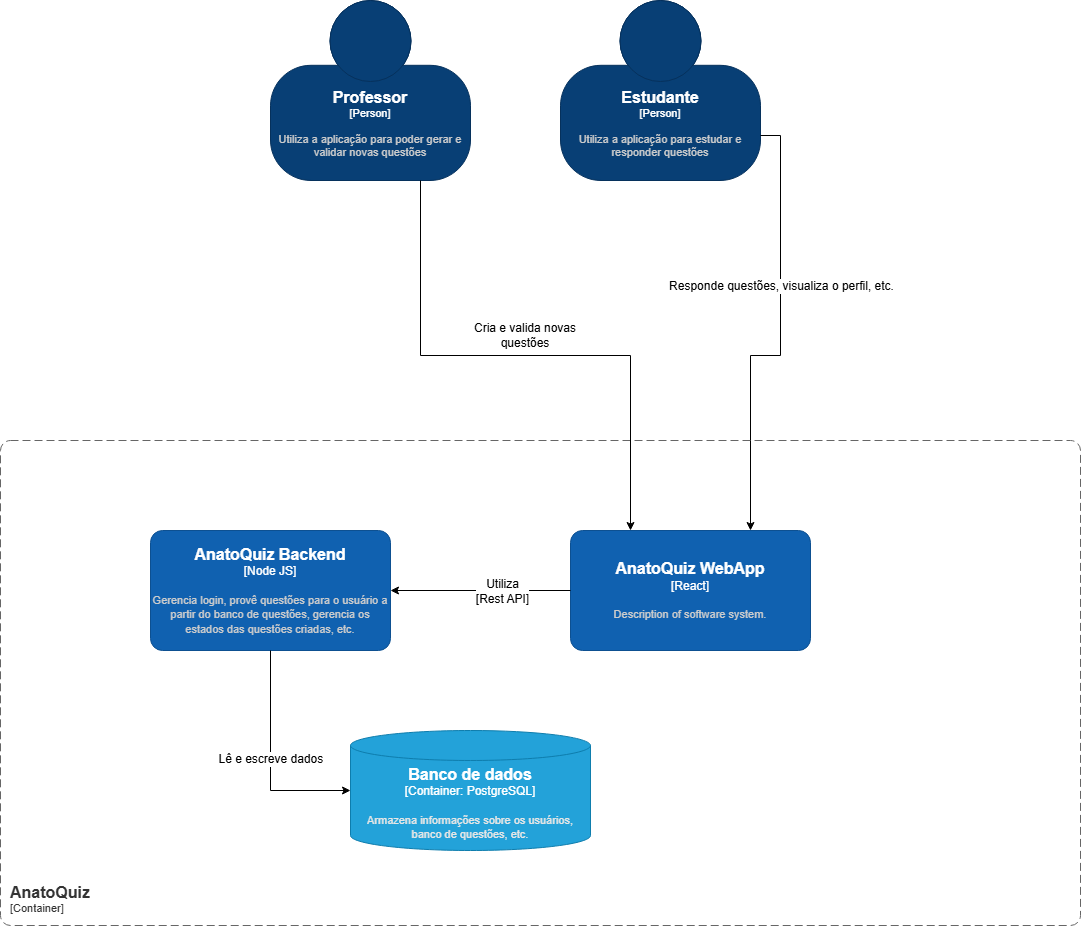

The diagram above was exported from draw.io. Its source (the exported page's mxGraphModel, read from the mxfile embedded in the PNG):
<mxGraphModel dx="1768" dy="981" grid="1" gridSize="10" guides="1" tooltips="1" connect="1" arrows="1" fold="1" page="1" pageScale="1" pageWidth="827" pageHeight="1169" math="0" shadow="0">
  <root>
    <mxCell id="0" />
    <mxCell id="1" parent="0" />
    <object placeholders="1" c4Name="Professor" c4Type="Person" c4Description="Utiliza a aplicação para poder gerar e validar novas questões" label="&lt;font style=&quot;font-size: 16px&quot;&gt;&lt;b&gt;%c4Name%&lt;/b&gt;&lt;/font&gt;&lt;div&gt;[%c4Type%]&lt;/div&gt;&lt;br&gt;&lt;div&gt;&lt;font style=&quot;font-size: 11px&quot;&gt;&lt;font color=&quot;#cccccc&quot;&gt;%c4Description%&lt;/font&gt;&lt;/div&gt;" id="ogeoKW8tQoqz-ewMua2e-2">
      <mxCell parent="1" style="html=1;fontSize=11;dashed=0;whiteSpace=wrap;fillColor=#083F75;strokeColor=#06315C;fontColor=#ffffff;shape=mxgraph.c4.person2;align=center;metaEdit=1;points=[[0.5,0,0],[1,0.5,0],[1,0.75,0],[0.75,1,0],[0.5,1,0],[0.25,1,0],[0,0.75,0],[0,0.5,0]];resizable=0;" vertex="1">
        <mxGeometry height="180" width="200" x="560" y="40" as="geometry" />
      </mxCell>
    </object>
    <object placeholders="1" c4Name="Estudante" c4Type="Person" c4Description="Utiliza a aplicação para estudar e responder questões" label="&lt;font style=&quot;font-size: 16px&quot;&gt;&lt;b&gt;%c4Name%&lt;/b&gt;&lt;/font&gt;&lt;div&gt;[%c4Type%]&lt;/div&gt;&lt;br&gt;&lt;div&gt;&lt;font style=&quot;font-size: 11px&quot;&gt;&lt;font color=&quot;#cccccc&quot;&gt;%c4Description%&lt;/font&gt;&lt;/div&gt;" id="ogeoKW8tQoqz-ewMua2e-3">
      <mxCell parent="1" style="html=1;fontSize=11;dashed=0;whiteSpace=wrap;fillColor=#083F75;strokeColor=#06315C;fontColor=#ffffff;shape=mxgraph.c4.person2;align=center;metaEdit=1;points=[[0.5,0,0],[1,0.5,0],[1,0.75,0],[0.75,1,0],[0.5,1,0],[0.25,1,0],[0,0.75,0],[0,0.5,0]];resizable=0;" vertex="1">
        <mxGeometry height="180" width="200" x="850" y="40" as="geometry" />
      </mxCell>
    </object>
    <object placeholders="1" c4Name="AnatoQuiz WebApp" c4Type="React" c4Description="Description of software system." label="&lt;font style=&quot;font-size: 16px&quot;&gt;&lt;b&gt;%c4Name%&lt;/b&gt;&lt;/font&gt;&lt;div&gt;[%c4Type%]&lt;/div&gt;&lt;br&gt;&lt;div&gt;&lt;font style=&quot;font-size: 11px&quot;&gt;&lt;font color=&quot;#cccccc&quot;&gt;%c4Description%&lt;/font&gt;&lt;/div&gt;" id="ogeoKW8tQoqz-ewMua2e-4">
      <mxCell parent="1" style="rounded=1;whiteSpace=wrap;html=1;labelBackgroundColor=none;fillColor=#1061B0;fontColor=#ffffff;align=center;arcSize=10;strokeColor=#0D5091;metaEdit=1;resizable=0;points=[[0.25,0,0],[0.5,0,0],[0.75,0,0],[1,0.25,0],[1,0.5,0],[1,0.75,0],[0.75,1,0],[0.5,1,0],[0.25,1,0],[0,0.75,0],[0,0.5,0],[0,0.25,0]];" vertex="1">
        <mxGeometry height="120" width="240" x="860" y="570" as="geometry" />
      </mxCell>
    </object>
    <object placeholders="1" c4Name="AnatoQuiz Backend" c4Type="Node JS" c4Description="Gerencia login, provê questões para o usuário a partir do banco de questões, gerencia os estados das questões criadas, etc." label="&lt;font style=&quot;font-size: 16px&quot;&gt;&lt;b&gt;%c4Name%&lt;/b&gt;&lt;/font&gt;&lt;div&gt;[%c4Type%]&lt;/div&gt;&lt;br&gt;&lt;div&gt;&lt;font style=&quot;font-size: 11px&quot;&gt;&lt;font color=&quot;#cccccc&quot;&gt;%c4Description%&lt;/font&gt;&lt;/div&gt;" id="ogeoKW8tQoqz-ewMua2e-5">
      <mxCell parent="1" style="rounded=1;whiteSpace=wrap;html=1;labelBackgroundColor=none;fillColor=#1061B0;fontColor=#ffffff;align=center;arcSize=10;strokeColor=#0D5091;metaEdit=1;resizable=0;points=[[0.25,0,0],[0.5,0,0],[0.75,0,0],[1,0.25,0],[1,0.5,0],[1,0.75,0],[0.75,1,0],[0.5,1,0],[0.25,1,0],[0,0.75,0],[0,0.5,0],[0,0.25,0]];" vertex="1">
        <mxGeometry height="120" width="240" x="440" y="570" as="geometry" />
      </mxCell>
    </object>
    <mxCell id="ogeoKW8tQoqz-ewMua2e-7" edge="1" parent="1" source="ogeoKW8tQoqz-ewMua2e-3" style="edgeStyle=orthogonalEdgeStyle;rounded=0;orthogonalLoop=1;jettySize=auto;html=1;exitX=1;exitY=0.75;exitDx=0;exitDy=0;exitPerimeter=0;entryX=0.75;entryY=0;entryDx=0;entryDy=0;entryPerimeter=0;" target="ogeoKW8tQoqz-ewMua2e-4">
      <mxGeometry relative="1" as="geometry" />
    </mxCell>
    <mxCell id="ogeoKW8tQoqz-ewMua2e-24" connectable="0" parent="ogeoKW8tQoqz-ewMua2e-7" style="edgeLabel;html=1;align=center;verticalAlign=middle;resizable=0;points=[];fontSize=12;" value="Responde questões, visualiza o perfil, etc." vertex="1">
      <mxGeometry relative="1" x="-0.2372" as="geometry">
        <mxPoint as="offset" />
      </mxGeometry>
    </mxCell>
    <object placeholders="1" c4Name="AnatoQuiz" c4Type="SystemScopeBoundary" c4Application="Container" label="&lt;font style=&quot;font-size: 16px&quot;&gt;&lt;b&gt;&lt;div style=&quot;text-align: left&quot;&gt;%c4Name%&lt;/div&gt;&lt;/b&gt;&lt;/font&gt;&lt;div style=&quot;text-align: left&quot;&gt;[%c4Application%]&lt;/div&gt;" id="ogeoKW8tQoqz-ewMua2e-13">
      <mxCell parent="1" style="rounded=1;fontSize=11;whiteSpace=wrap;html=1;dashed=1;arcSize=20;fillColor=none;strokeColor=#666666;fontColor=#333333;labelBackgroundColor=none;align=left;verticalAlign=bottom;labelBorderColor=none;spacingTop=0;spacing=10;dashPattern=8 4;metaEdit=1;rotatable=0;perimeter=rectanglePerimeter;noLabel=0;labelPadding=0;allowArrows=0;connectable=0;expand=0;recursiveResize=0;editable=1;pointerEvents=0;absoluteArcSize=1;points=[[0.25,0,0],[0.5,0,0],[0.75,0,0],[1,0.25,0],[1,0.5,0],[1,0.75,0],[0.75,1,0],[0.5,1,0],[0.25,1,0],[0,0.75,0],[0,0.5,0],[0,0.25,0]];" vertex="1">
        <mxGeometry height="485" width="1080" x="290" y="480" as="geometry" />
      </mxCell>
    </object>
    <mxCell id="ogeoKW8tQoqz-ewMua2e-18" edge="1" parent="1" source="ogeoKW8tQoqz-ewMua2e-4" style="edgeStyle=orthogonalEdgeStyle;rounded=0;orthogonalLoop=1;jettySize=auto;html=1;exitX=0.25;exitY=0;exitDx=0;exitDy=0;exitPerimeter=0;entryX=0.75;entryY=1;entryDx=0;entryDy=0;entryPerimeter=0;startArrow=classic;startFill=1;endArrow=none;endFill=0;" target="ogeoKW8tQoqz-ewMua2e-2">
      <mxGeometry relative="1" as="geometry" />
    </mxCell>
    <mxCell id="ogeoKW8tQoqz-ewMua2e-20" edge="1" parent="1" source="ogeoKW8tQoqz-ewMua2e-4" style="edgeStyle=orthogonalEdgeStyle;rounded=0;orthogonalLoop=1;jettySize=auto;html=1;exitX=0;exitY=0.5;exitDx=0;exitDy=0;exitPerimeter=0;entryX=1;entryY=0.5;entryDx=0;entryDy=0;entryPerimeter=0;" target="ogeoKW8tQoqz-ewMua2e-5">
      <mxGeometry relative="1" as="geometry" />
    </mxCell>
    <mxCell id="ogeoKW8tQoqz-ewMua2e-21" connectable="0" parent="ogeoKW8tQoqz-ewMua2e-20" style="edgeLabel;html=1;align=center;verticalAlign=middle;resizable=0;points=[];fontSize=12;" value="Utiliza&lt;br&gt;[Rest API]" vertex="1">
      <mxGeometry relative="1" x="-0.2381" as="geometry">
        <mxPoint as="offset" />
      </mxGeometry>
    </mxCell>
    <object placeholders="1" c4Name="Banco de dados" c4Type="Container" c4Technology="PostgreSQL" c4Description="Armazena informações sobre os usuários, banco de questões, etc." label="&lt;font style=&quot;font-size: 16px&quot;&gt;&lt;b&gt;%c4Name%&lt;/b&gt;&lt;/font&gt;&lt;div&gt;[%c4Type%:&amp;nbsp;%c4Technology%]&lt;/div&gt;&lt;br&gt;&lt;div&gt;&lt;font style=&quot;font-size: 11px&quot;&gt;&lt;font color=&quot;#E6E6E6&quot;&gt;%c4Description%&lt;/font&gt;&lt;/div&gt;" id="ogeoKW8tQoqz-ewMua2e-22">
      <mxCell parent="1" style="shape=cylinder3;size=15;whiteSpace=wrap;html=1;boundedLbl=1;rounded=0;labelBackgroundColor=none;fillColor=#23A2D9;fontSize=12;fontColor=#ffffff;align=center;strokeColor=#0E7DAD;metaEdit=1;points=[[0.5,0,0],[1,0.25,0],[1,0.5,0],[1,0.75,0],[0.5,1,0],[0,0.75,0],[0,0.5,0],[0,0.25,0]];resizable=0;" vertex="1">
        <mxGeometry height="120" width="240" x="640" y="770" as="geometry" />
      </mxCell>
    </object>
    <mxCell id="ogeoKW8tQoqz-ewMua2e-23" parent="1" style="text;html=1;whiteSpace=wrap;strokeColor=none;fillColor=none;align=center;verticalAlign=middle;rounded=0;" value="Cria e valida novas questões" vertex="1">
      <mxGeometry height="30" width="130" x="750" y="360" as="geometry" />
    </mxCell>
    <mxCell id="ogeoKW8tQoqz-ewMua2e-25" edge="1" parent="1" source="ogeoKW8tQoqz-ewMua2e-5" style="edgeStyle=orthogonalEdgeStyle;rounded=0;orthogonalLoop=1;jettySize=auto;html=1;exitX=0.5;exitY=1;exitDx=0;exitDy=0;exitPerimeter=0;entryX=0;entryY=0.5;entryDx=0;entryDy=0;entryPerimeter=0;" target="ogeoKW8tQoqz-ewMua2e-22">
      <mxGeometry relative="1" as="geometry" />
    </mxCell>
    <mxCell id="ogeoKW8tQoqz-ewMua2e-26" connectable="0" parent="ogeoKW8tQoqz-ewMua2e-25" style="edgeLabel;html=1;align=center;verticalAlign=middle;resizable=0;points=[];fontSize=12;" value="Lê e escreve dados&amp;nbsp;" vertex="1">
      <mxGeometry relative="1" x="-0.0091" y="1" as="geometry">
        <mxPoint as="offset" />
      </mxGeometry>
    </mxCell>
  </root>
</mxGraphModel>